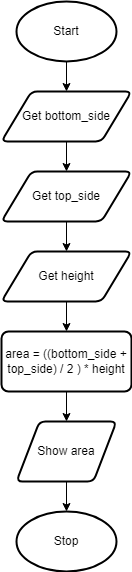

The diagram above was exported from draw.io. Its source (the exported page's mxGraphModel, read from the mxfile embedded in the PNG):
<mxGraphModel dx="1202" dy="733" grid="1" gridSize="10" guides="1" tooltips="1" connect="1" arrows="1" fold="1" page="1" pageScale="1" pageWidth="827" pageHeight="1169" math="0" shadow="0">
  <root>
    <mxCell id="0" />
    <mxCell id="1" parent="0" />
    <mxCell id="6" style="edgeStyle=none;html=1;exitX=0.5;exitY=1;exitDx=0;exitDy=0;exitPerimeter=0;entryX=0.5;entryY=0;entryDx=0;entryDy=0;" parent="1" source="2" target="3" edge="1">
      <mxGeometry relative="1" as="geometry" />
    </mxCell>
    <mxCell id="2" value="Start" style="strokeWidth=2;html=1;shape=mxgraph.flowchart.start_1;whiteSpace=wrap;" parent="1" vertex="1">
      <mxGeometry x="290" y="20" width="100" height="60" as="geometry" />
    </mxCell>
    <mxCell id="15" style="edgeStyle=none;html=1;exitX=0.5;exitY=1;exitDx=0;exitDy=0;entryX=0.5;entryY=0;entryDx=0;entryDy=0;" parent="1" source="3" target="13" edge="1">
      <mxGeometry relative="1" as="geometry" />
    </mxCell>
    <mxCell id="3" value="Get bottom_side" style="shape=parallelogram;html=1;strokeWidth=2;perimeter=parallelogramPerimeter;whiteSpace=wrap;rounded=1;arcSize=12;size=0.23;" parent="1" vertex="1">
      <mxGeometry x="275" y="110" width="130" height="50" as="geometry" />
    </mxCell>
    <mxCell id="10" style="edgeStyle=none;html=1;exitX=0.5;exitY=1;exitDx=0;exitDy=0;entryX=0.5;entryY=0;entryDx=0;entryDy=0;" parent="1" source="5" target="9" edge="1">
      <mxGeometry relative="1" as="geometry" />
    </mxCell>
    <mxCell id="5" value="area = ((bottom_side + top_side) / 2 ) * height" style="rounded=1;whiteSpace=wrap;html=1;absoluteArcSize=1;arcSize=14;strokeWidth=2;" parent="1" vertex="1">
      <mxGeometry x="275" y="350" width="130" height="60" as="geometry" />
    </mxCell>
    <mxCell id="12" style="edgeStyle=none;html=1;exitX=0.5;exitY=1;exitDx=0;exitDy=0;entryX=0.5;entryY=0;entryDx=0;entryDy=0;entryPerimeter=0;" parent="1" source="9" target="11" edge="1">
      <mxGeometry relative="1" as="geometry" />
    </mxCell>
    <mxCell id="9" value="Show area" style="shape=parallelogram;html=1;strokeWidth=2;perimeter=parallelogramPerimeter;whiteSpace=wrap;rounded=1;arcSize=12;size=0.23;" parent="1" vertex="1">
      <mxGeometry x="290" y="440" width="100" height="60" as="geometry" />
    </mxCell>
    <mxCell id="11" value="Stop" style="strokeWidth=2;html=1;shape=mxgraph.flowchart.start_1;whiteSpace=wrap;" parent="1" vertex="1">
      <mxGeometry x="290" y="530" width="100" height="60" as="geometry" />
    </mxCell>
    <mxCell id="16" style="edgeStyle=none;html=1;exitX=0.5;exitY=1;exitDx=0;exitDy=0;entryX=0.5;entryY=0;entryDx=0;entryDy=0;" parent="1" source="13" target="14" edge="1">
      <mxGeometry relative="1" as="geometry" />
    </mxCell>
    <mxCell id="13" value="Get top_side" style="shape=parallelogram;html=1;strokeWidth=2;perimeter=parallelogramPerimeter;whiteSpace=wrap;rounded=1;arcSize=12;size=0.23;" parent="1" vertex="1">
      <mxGeometry x="275" y="190" width="130" height="50" as="geometry" />
    </mxCell>
    <mxCell id="17" style="edgeStyle=none;html=1;exitX=0.5;exitY=1;exitDx=0;exitDy=0;entryX=0.5;entryY=0;entryDx=0;entryDy=0;" parent="1" source="14" target="5" edge="1">
      <mxGeometry relative="1" as="geometry" />
    </mxCell>
    <mxCell id="14" value="Get height" style="shape=parallelogram;html=1;strokeWidth=2;perimeter=parallelogramPerimeter;whiteSpace=wrap;rounded=1;arcSize=12;size=0.23;" parent="1" vertex="1">
      <mxGeometry x="275" y="270" width="130" height="50" as="geometry" />
    </mxCell>
  </root>
</mxGraphModel>